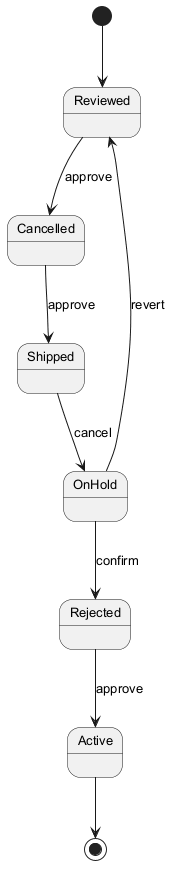

The diagram above was rendered by PlantUML. Its source (embedded in the PNG):
@startuml
skinparam backgroundColor #FFFFFF
skinparam classBackgroundColor #F1F8E9
skinparam classBorderColor #33691E
skinparam defaultFontSize 13
[*] --> Reviewed
Reviewed --> Cancelled : approve
Cancelled --> Shipped : approve
Shipped --> OnHold : cancel
OnHold --> Rejected : confirm
Rejected --> Active : approve
OnHold --> Reviewed : revert
Active --> [*]
@enduml